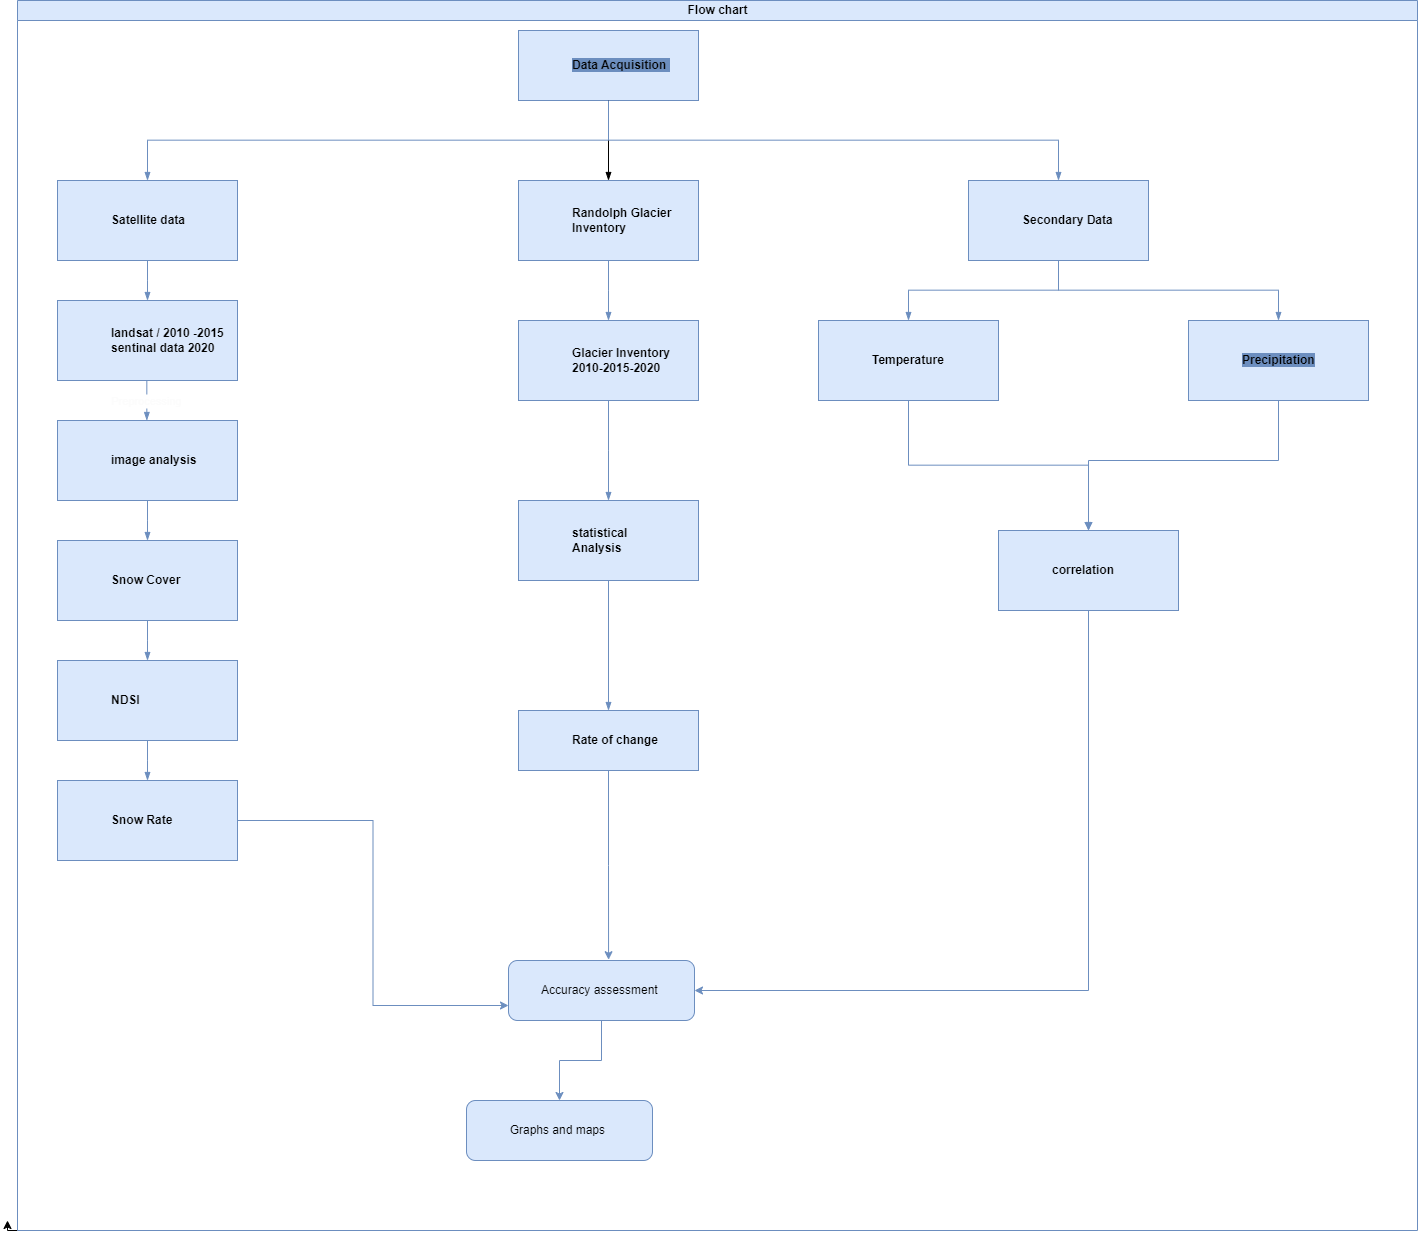

The diagram above was exported from draw.io. Its source (the exported page's mxGraphModel, read from the mxfile embedded in the PNG):
<mxGraphModel dx="2684" dy="2112" grid="1" gridSize="10" guides="1" tooltips="1" connect="1" arrows="1" fold="1" page="1" pageScale="1" pageWidth="827" pageHeight="1169" math="0" shadow="0">
  <root>
    <mxCell id="0" />
    <mxCell id="1" parent="0" />
    <mxCell id="m-of1DJ7gJQWCp9jjS-Z-46" style="edgeStyle=orthogonalEdgeStyle;rounded=0;orthogonalLoop=1;jettySize=auto;html=1;exitX=0;exitY=1;exitDx=0;exitDy=0;" edge="1" parent="1" source="dNxyNK7c78bLwvsdeMH5-11">
      <mxGeometry relative="1" as="geometry">
        <mxPoint x="-10.000000000000227" y="1150" as="targetPoint" />
      </mxGeometry>
    </mxCell>
    <mxCell id="dNxyNK7c78bLwvsdeMH5-11" value="Flow chart" style="swimlane;html=1;startSize=20;horizontal=1;containerType=tree;glass=0;fillColor=#dae8fc;strokeColor=#6c8ebf;" parent="1" vertex="1">
      <mxGeometry y="-70" width="1400" height="1230" as="geometry" />
    </mxCell>
    <UserObject label="&lt;font style=&quot;background-color: rgb(108, 142, 191);&quot; color=&quot;#030303&quot;&gt;Data Acquisition&amp;nbsp;&lt;/font&gt;" name="Tessa Miller" position="CFO" location="Office 1" email="me@example.com" placeholders="1" link="https://www.draw.io" id="dNxyNK7c78bLwvsdeMH5-12">
      <mxCell style="label;whiteSpace=wrap;html=1;rounded=0;glass=0;treeMoving=1;treeFolding=1;fillColor=#dae8fc;strokeColor=#6c8ebf;" parent="dNxyNK7c78bLwvsdeMH5-11" vertex="1">
        <mxGeometry x="501" y="30" width="180" height="70" as="geometry" />
      </mxCell>
    </UserObject>
    <mxCell id="dNxyNK7c78bLwvsdeMH5-13" value="" style="endArrow=blockThin;endFill=1;fontSize=11;edgeStyle=elbowEdgeStyle;elbow=vertical;rounded=0;fillColor=#dae8fc;strokeColor=#6c8ebf;" parent="dNxyNK7c78bLwvsdeMH5-11" source="dNxyNK7c78bLwvsdeMH5-12" target="dNxyNK7c78bLwvsdeMH5-14" edge="1">
      <mxGeometry relative="1" as="geometry" />
    </mxCell>
    <UserObject label="Satellite data" name="Edward Morrison" position="Brand Manager" location="Office 2" email="me@example.com" placeholders="1" link="https://www.draw.io" id="dNxyNK7c78bLwvsdeMH5-14">
      <mxCell style="label;whiteSpace=wrap;html=1;rounded=0;glass=0;treeFolding=1;treeMoving=1;align=left;fillColor=#dae8fc;strokeColor=#6c8ebf;" parent="dNxyNK7c78bLwvsdeMH5-11" vertex="1">
        <mxGeometry x="40" y="180" width="180" height="80" as="geometry" />
      </mxCell>
    </UserObject>
    <mxCell id="dNxyNK7c78bLwvsdeMH5-15" value="" style="endArrow=blockThin;endFill=1;fontSize=11;edgeStyle=elbowEdgeStyle;elbow=vertical;rounded=0;" parent="dNxyNK7c78bLwvsdeMH5-11" source="dNxyNK7c78bLwvsdeMH5-12" target="dNxyNK7c78bLwvsdeMH5-16" edge="1">
      <mxGeometry relative="1" as="geometry" />
    </mxCell>
    <UserObject label="Randolph Glacier Inventory&amp;nbsp;" name="Evan Valet" position="HR Director" location="Office 4" email="me@example.com" placeholders="1" link="https://www.draw.io" id="dNxyNK7c78bLwvsdeMH5-16">
      <mxCell style="label;whiteSpace=wrap;html=1;rounded=0;glass=0;treeFolding=1;treeMoving=1;align=left;fillColor=#dae8fc;strokeColor=#6c8ebf;" parent="dNxyNK7c78bLwvsdeMH5-11" vertex="1">
        <mxGeometry x="501" y="180" width="180" height="80" as="geometry" />
      </mxCell>
    </UserObject>
    <mxCell id="dNxyNK7c78bLwvsdeMH5-17" value="" style="endArrow=blockThin;endFill=1;fontSize=11;edgeStyle=elbowEdgeStyle;elbow=vertical;rounded=0;fillColor=#dae8fc;strokeColor=#6c8ebf;" parent="dNxyNK7c78bLwvsdeMH5-11" source="dNxyNK7c78bLwvsdeMH5-12" target="dNxyNK7c78bLwvsdeMH5-18" edge="1">
      <mxGeometry relative="1" as="geometry" />
    </mxCell>
    <UserObject label="Secondary Data&amp;nbsp;" name="Alison Donovan" position="System Admin" location="Office 3" email="me@example.com" placeholders="1" link="https://www.draw.io" id="dNxyNK7c78bLwvsdeMH5-18">
      <mxCell style="label;whiteSpace=wrap;html=1;rounded=0;glass=0;fillColor=#dae8fc;strokeColor=#6c8ebf;" parent="dNxyNK7c78bLwvsdeMH5-11" vertex="1">
        <mxGeometry x="951" y="180" width="180" height="80" as="geometry" />
      </mxCell>
    </UserObject>
    <mxCell id="m-of1DJ7gJQWCp9jjS-Z-1" value="" style="endArrow=blockThin;endFill=1;fontSize=11;edgeStyle=elbowEdgeStyle;elbow=vertical;rounded=0;fillColor=#dae8fc;strokeColor=#6c8ebf;fontColor=#FCFCFC;" edge="1" target="m-of1DJ7gJQWCp9jjS-Z-2" source="dNxyNK7c78bLwvsdeMH5-14" parent="dNxyNK7c78bLwvsdeMH5-11">
      <mxGeometry relative="1" as="geometry">
        <mxPoint x="390" y="200" as="sourcePoint" />
      </mxGeometry>
    </mxCell>
    <UserObject label="landsat / 2010 -2015&lt;div&gt;sentinal data 2020&lt;/div&gt;" name="Edward Morrison" position="Brand Manager" location="Office 2" email="me@example.com" placeholders="1" link="https://www.draw.io" id="m-of1DJ7gJQWCp9jjS-Z-2">
      <mxCell style="label;whiteSpace=wrap;html=1;rounded=0;glass=0;treeFolding=1;treeMoving=1;fillColor=#dae8fc;strokeColor=#6c8ebf;" vertex="1" parent="dNxyNK7c78bLwvsdeMH5-11">
        <mxGeometry x="40" y="300" width="180" height="80" as="geometry" />
      </mxCell>
    </UserObject>
    <mxCell id="m-of1DJ7gJQWCp9jjS-Z-3" value="" style="endArrow=blockThin;endFill=1;fontSize=11;edgeStyle=elbowEdgeStyle;elbow=vertical;rounded=0;fillColor=#dae8fc;strokeColor=#6c8ebf;fontColor=#FCFCFC;" edge="1" target="m-of1DJ7gJQWCp9jjS-Z-4" source="dNxyNK7c78bLwvsdeMH5-16" parent="dNxyNK7c78bLwvsdeMH5-11">
      <mxGeometry relative="1" as="geometry">
        <mxPoint x="390" y="200" as="sourcePoint" />
      </mxGeometry>
    </mxCell>
    <UserObject label="Glacier Inventory&lt;div&gt;2010-2015-2020&lt;/div&gt;" name="Evan Valet" position="HR Director" location="Office 4" email="me@example.com" placeholders="1" link="https://www.draw.io" id="m-of1DJ7gJQWCp9jjS-Z-4">
      <mxCell style="label;whiteSpace=wrap;html=1;rounded=0;glass=0;treeFolding=1;treeMoving=1;align=left;fillColor=#dae8fc;strokeColor=#6c8ebf;" vertex="1" parent="dNxyNK7c78bLwvsdeMH5-11">
        <mxGeometry x="501" y="320" width="180" height="80" as="geometry" />
      </mxCell>
    </UserObject>
    <mxCell id="m-of1DJ7gJQWCp9jjS-Z-5" value="" style="endArrow=blockThin;endFill=1;fontSize=11;edgeStyle=elbowEdgeStyle;elbow=vertical;rounded=0;fillColor=#dae8fc;strokeColor=#6c8ebf;fontColor=#FCFCFC;" edge="1" target="m-of1DJ7gJQWCp9jjS-Z-6" source="dNxyNK7c78bLwvsdeMH5-18" parent="dNxyNK7c78bLwvsdeMH5-11">
      <mxGeometry relative="1" as="geometry">
        <mxPoint x="350" y="200" as="sourcePoint" />
      </mxGeometry>
    </mxCell>
    <UserObject label="Temperature" name="Alison Donovan" position="System Admin" location="Office 3" email="me@example.com" placeholders="1" link="https://www.draw.io" id="m-of1DJ7gJQWCp9jjS-Z-6">
      <mxCell style="label;whiteSpace=wrap;html=1;rounded=0;glass=0;fillColor=#dae8fc;strokeColor=#6c8ebf;" vertex="1" parent="dNxyNK7c78bLwvsdeMH5-11">
        <mxGeometry x="801" y="320" width="180" height="80" as="geometry" />
      </mxCell>
    </UserObject>
    <mxCell id="m-of1DJ7gJQWCp9jjS-Z-9" value="" style="endArrow=blockThin;endFill=1;fontSize=11;edgeStyle=elbowEdgeStyle;elbow=vertical;rounded=0;fillColor=#dae8fc;strokeColor=#6c8ebf;fontColor=#FCFCFC;" edge="1" target="m-of1DJ7gJQWCp9jjS-Z-10" source="dNxyNK7c78bLwvsdeMH5-18" parent="dNxyNK7c78bLwvsdeMH5-11">
      <mxGeometry relative="1" as="geometry">
        <mxPoint x="350" y="200" as="sourcePoint" />
      </mxGeometry>
    </mxCell>
    <mxCell id="m-of1DJ7gJQWCp9jjS-Z-15" style="edgeStyle=orthogonalEdgeStyle;rounded=0;orthogonalLoop=1;jettySize=auto;html=1;fillColor=#dae8fc;strokeColor=#6c8ebf;fontColor=#FCFCFC;" edge="1" parent="dNxyNK7c78bLwvsdeMH5-11" source="m-of1DJ7gJQWCp9jjS-Z-10" target="m-of1DJ7gJQWCp9jjS-Z-14">
      <mxGeometry relative="1" as="geometry">
        <Array as="points">
          <mxPoint x="1261" y="460" />
          <mxPoint x="1071" y="460" />
        </Array>
      </mxGeometry>
    </mxCell>
    <UserObject label="&lt;font face=&quot;Helvetica&quot; style=&quot;font-size: 12px; background-color: rgb(108, 142, 191);&quot;&gt;Precipitation&lt;/font&gt;" name="Alison Donovan" position="System Admin" location="Office 3" email="me@example.com" placeholders="1" link="https://www.draw.io" id="m-of1DJ7gJQWCp9jjS-Z-10">
      <mxCell style="label;whiteSpace=wrap;html=1;rounded=0;glass=0;strokeColor=#6c8ebf;fillColor=#dae8fc;" vertex="1" parent="dNxyNK7c78bLwvsdeMH5-11">
        <mxGeometry x="1171" y="320" width="180" height="80" as="geometry" />
      </mxCell>
    </UserObject>
    <mxCell id="m-of1DJ7gJQWCp9jjS-Z-13" value="" style="endArrow=blockThin;endFill=1;fontSize=11;edgeStyle=elbowEdgeStyle;elbow=vertical;rounded=0;fillColor=#dae8fc;strokeColor=#6c8ebf;fontColor=#FCFCFC;" edge="1" target="m-of1DJ7gJQWCp9jjS-Z-14" source="m-of1DJ7gJQWCp9jjS-Z-6" parent="dNxyNK7c78bLwvsdeMH5-11">
      <mxGeometry relative="1" as="geometry">
        <mxPoint x="600" y="330" as="sourcePoint" />
      </mxGeometry>
    </mxCell>
    <mxCell id="m-of1DJ7gJQWCp9jjS-Z-39" style="edgeStyle=orthogonalEdgeStyle;rounded=0;orthogonalLoop=1;jettySize=auto;html=1;exitX=0.5;exitY=1;exitDx=0;exitDy=0;exitPerimeter=0;entryX=1;entryY=0.5;entryDx=0;entryDy=0;fillColor=#dae8fc;strokeColor=#6c8ebf;fontColor=#FCFCFC;" edge="1" parent="dNxyNK7c78bLwvsdeMH5-11" source="m-of1DJ7gJQWCp9jjS-Z-14" target="m-of1DJ7gJQWCp9jjS-Z-35">
      <mxGeometry relative="1" as="geometry" />
    </mxCell>
    <UserObject label="correlation" name="Alison Donovan" position="System Admin" location="Office 3" email="me@example.com" placeholders="1" link="https://www.draw.io" id="m-of1DJ7gJQWCp9jjS-Z-14">
      <mxCell style="label;whiteSpace=wrap;html=1;rounded=0;glass=0;points=[[0,0,0,0,0],[0,0.25,0,0,0],[0,0.5,0,0,0],[0,0.75,0,0,0],[0,1,0,0,0],[0.25,0,0,0,0],[0.25,1,0,0,0],[0.5,0,0,0,0],[0.5,1,0,0,0],[0.75,0,0,0,0],[0.75,1,0,0,0],[1,0,0,0,0],[1,0.25,0,0,0],[1,0.5,0,0,0],[1,0.75,0,0,0],[1,1,0,0,0]];fillColor=#dae8fc;strokeColor=#6c8ebf;" vertex="1" parent="dNxyNK7c78bLwvsdeMH5-11">
        <mxGeometry x="981" y="530" width="180" height="80" as="geometry" />
      </mxCell>
    </UserObject>
    <mxCell id="m-of1DJ7gJQWCp9jjS-Z-16" value="Preprocessing" style="endArrow=blockThin;endFill=1;fontSize=11;edgeStyle=elbowEdgeStyle;elbow=horizontal;rounded=0;fillColor=#dae8fc;strokeColor=#6c8ebf;fontColor=#FCFCFC;" edge="1" target="m-of1DJ7gJQWCp9jjS-Z-17" source="m-of1DJ7gJQWCp9jjS-Z-2" parent="dNxyNK7c78bLwvsdeMH5-11">
      <mxGeometry relative="1" as="geometry">
        <mxPoint x="140" y="320" as="sourcePoint" />
      </mxGeometry>
    </mxCell>
    <UserObject label="&lt;div&gt;image analysis&lt;/div&gt;" name="Edward Morrison" position="Brand Manager" location="Office 2" email="me@example.com" placeholders="1" link="https://www.draw.io" id="m-of1DJ7gJQWCp9jjS-Z-17">
      <mxCell style="label;whiteSpace=wrap;html=1;rounded=0;glass=0;treeFolding=1;treeMoving=1;align=left;fillColor=#dae8fc;strokeColor=#6c8ebf;" vertex="1" parent="dNxyNK7c78bLwvsdeMH5-11">
        <mxGeometry x="40" y="420" width="180" height="80" as="geometry" />
      </mxCell>
    </UserObject>
    <mxCell id="m-of1DJ7gJQWCp9jjS-Z-18" value="" style="endArrow=blockThin;endFill=1;fontSize=11;edgeStyle=elbowEdgeStyle;elbow=vertical;rounded=0;fillColor=#dae8fc;strokeColor=#6c8ebf;fontColor=#FCFCFC;" edge="1" target="m-of1DJ7gJQWCp9jjS-Z-19" source="m-of1DJ7gJQWCp9jjS-Z-17" parent="dNxyNK7c78bLwvsdeMH5-11">
      <mxGeometry relative="1" as="geometry">
        <mxPoint x="140" y="440" as="sourcePoint" />
      </mxGeometry>
    </mxCell>
    <UserObject label="Snow Cover" name="Edward Morrison" position="Brand Manager" location="Office 2" email="me@example.com" placeholders="1" link="https://www.draw.io" id="m-of1DJ7gJQWCp9jjS-Z-19">
      <mxCell style="label;whiteSpace=wrap;html=1;rounded=0;glass=0;treeFolding=1;treeMoving=1;fillColor=#dae8fc;strokeColor=#6c8ebf;" vertex="1" parent="dNxyNK7c78bLwvsdeMH5-11">
        <mxGeometry x="40" y="540" width="180" height="80" as="geometry" />
      </mxCell>
    </UserObject>
    <mxCell id="m-of1DJ7gJQWCp9jjS-Z-20" value="" style="endArrow=blockThin;endFill=1;fontSize=11;edgeStyle=elbowEdgeStyle;elbow=vertical;rounded=0;fillColor=#dae8fc;strokeColor=#6c8ebf;fontColor=#FCFCFC;" edge="1" target="m-of1DJ7gJQWCp9jjS-Z-21" source="m-of1DJ7gJQWCp9jjS-Z-19" parent="dNxyNK7c78bLwvsdeMH5-11">
      <mxGeometry relative="1" as="geometry">
        <mxPoint x="140" y="560" as="sourcePoint" />
      </mxGeometry>
    </mxCell>
    <UserObject label="NDSI" name="Edward Morrison" position="Brand Manager" location="Office 2" email="me@example.com" placeholders="1" link="https://www.draw.io" id="m-of1DJ7gJQWCp9jjS-Z-21">
      <mxCell style="label;whiteSpace=wrap;html=1;rounded=0;glass=0;treeFolding=1;treeMoving=1;fillColor=#dae8fc;strokeColor=#6c8ebf;" vertex="1" parent="dNxyNK7c78bLwvsdeMH5-11">
        <mxGeometry x="40" y="660" width="180" height="80" as="geometry" />
      </mxCell>
    </UserObject>
    <mxCell id="m-of1DJ7gJQWCp9jjS-Z-22" value="" style="endArrow=blockThin;endFill=1;fontSize=11;edgeStyle=elbowEdgeStyle;elbow=vertical;rounded=0;fillColor=#dae8fc;strokeColor=#6c8ebf;fontColor=#FCFCFC;" edge="1" target="m-of1DJ7gJQWCp9jjS-Z-23" source="m-of1DJ7gJQWCp9jjS-Z-21" parent="dNxyNK7c78bLwvsdeMH5-11">
      <mxGeometry relative="1" as="geometry">
        <mxPoint x="140" y="680" as="sourcePoint" />
      </mxGeometry>
    </mxCell>
    <mxCell id="m-of1DJ7gJQWCp9jjS-Z-38" style="edgeStyle=orthogonalEdgeStyle;rounded=0;orthogonalLoop=1;jettySize=auto;html=1;entryX=0;entryY=0.75;entryDx=0;entryDy=0;fillColor=#dae8fc;strokeColor=#6c8ebf;fontColor=#FCFCFC;" edge="1" parent="dNxyNK7c78bLwvsdeMH5-11" source="m-of1DJ7gJQWCp9jjS-Z-23" target="m-of1DJ7gJQWCp9jjS-Z-35">
      <mxGeometry relative="1" as="geometry" />
    </mxCell>
    <UserObject label="Snow Rate" name="Edward Morrison" position="Brand Manager" location="Office 2" email="me@example.com" placeholders="1" link="https://www.draw.io" id="m-of1DJ7gJQWCp9jjS-Z-23">
      <mxCell style="label;whiteSpace=wrap;html=1;rounded=0;glass=0;treeFolding=1;treeMoving=1;fillColor=#dae8fc;strokeColor=#6c8ebf;" vertex="1" parent="dNxyNK7c78bLwvsdeMH5-11">
        <mxGeometry x="40" y="780" width="180" height="80" as="geometry" />
      </mxCell>
    </UserObject>
    <mxCell id="m-of1DJ7gJQWCp9jjS-Z-24" value="" style="endArrow=blockThin;endFill=1;fontSize=11;edgeStyle=elbowEdgeStyle;elbow=vertical;rounded=0;fillColor=#dae8fc;strokeColor=#6c8ebf;fontColor=#FCFCFC;" edge="1" target="m-of1DJ7gJQWCp9jjS-Z-25" source="m-of1DJ7gJQWCp9jjS-Z-4" parent="dNxyNK7c78bLwvsdeMH5-11">
      <mxGeometry relative="1" as="geometry">
        <mxPoint x="360" y="340" as="sourcePoint" />
      </mxGeometry>
    </mxCell>
    <UserObject label="statistical&amp;nbsp;&lt;div&gt;Analysis&lt;/div&gt;" name="Evan Valet" position="HR Director" location="Office 4" email="me@example.com" placeholders="1" link="https://www.draw.io" id="m-of1DJ7gJQWCp9jjS-Z-25">
      <mxCell style="label;whiteSpace=wrap;html=1;rounded=0;glass=0;treeFolding=1;treeMoving=1;align=left;fillColor=#dae8fc;strokeColor=#6c8ebf;" vertex="1" parent="dNxyNK7c78bLwvsdeMH5-11">
        <mxGeometry x="501" y="500" width="180" height="80" as="geometry" />
      </mxCell>
    </UserObject>
    <mxCell id="m-of1DJ7gJQWCp9jjS-Z-26" value="" style="endArrow=blockThin;endFill=1;fontSize=11;edgeStyle=elbowEdgeStyle;elbow=vertical;rounded=0;fillColor=#dae8fc;strokeColor=#6c8ebf;fontColor=#FCFCFC;" edge="1" target="m-of1DJ7gJQWCp9jjS-Z-27" source="m-of1DJ7gJQWCp9jjS-Z-25" parent="dNxyNK7c78bLwvsdeMH5-11">
      <mxGeometry relative="1" as="geometry">
        <mxPoint x="360" y="460" as="sourcePoint" />
        <Array as="points">
          <mxPoint x="531" y="580" />
        </Array>
      </mxGeometry>
    </mxCell>
    <UserObject label="Rate of change&amp;nbsp;" name="Evan Valet" position="HR Director" location="Office 4" email="me@example.com" placeholders="1" link="https://www.draw.io" id="m-of1DJ7gJQWCp9jjS-Z-27">
      <mxCell style="label;whiteSpace=wrap;html=1;rounded=0;glass=0;treeFolding=1;treeMoving=1;align=left;fillColor=#dae8fc;strokeColor=#6c8ebf;" vertex="1" parent="dNxyNK7c78bLwvsdeMH5-11">
        <mxGeometry x="501" y="710" width="180" height="60" as="geometry" />
      </mxCell>
    </UserObject>
    <mxCell id="m-of1DJ7gJQWCp9jjS-Z-35" value="Accuracy assessment&amp;nbsp;" style="rounded=1;whiteSpace=wrap;html=1;fillColor=#dae8fc;strokeColor=#6c8ebf;" vertex="1" parent="dNxyNK7c78bLwvsdeMH5-11">
      <mxGeometry x="491" y="960" width="186" height="60" as="geometry" />
    </mxCell>
    <mxCell id="m-of1DJ7gJQWCp9jjS-Z-43" style="edgeStyle=orthogonalEdgeStyle;rounded=0;orthogonalLoop=1;jettySize=auto;html=1;fillColor=#dae8fc;strokeColor=#6c8ebf;fontColor=#FCFCFC;" edge="1" target="m-of1DJ7gJQWCp9jjS-Z-44" source="m-of1DJ7gJQWCp9jjS-Z-35" parent="dNxyNK7c78bLwvsdeMH5-11">
      <mxGeometry relative="1" as="geometry">
        <mxPoint x="366" y="700" as="sourcePoint" />
      </mxGeometry>
    </mxCell>
    <mxCell id="m-of1DJ7gJQWCp9jjS-Z-44" value="Graphs and maps&amp;nbsp;" style="rounded=1;whiteSpace=wrap;html=1;fillColor=#dae8fc;strokeColor=#6c8ebf;" vertex="1" parent="dNxyNK7c78bLwvsdeMH5-11">
      <mxGeometry x="449" y="1100" width="186" height="60" as="geometry" />
    </mxCell>
    <mxCell id="m-of1DJ7gJQWCp9jjS-Z-50" style="edgeStyle=orthogonalEdgeStyle;rounded=0;orthogonalLoop=1;jettySize=auto;html=1;entryX=0.538;entryY=-0.013;entryDx=0;entryDy=0;entryPerimeter=0;fillColor=#dae8fc;strokeColor=#6c8ebf;fontColor=#FCFCFC;" edge="1" parent="dNxyNK7c78bLwvsdeMH5-11" source="m-of1DJ7gJQWCp9jjS-Z-27" target="m-of1DJ7gJQWCp9jjS-Z-35">
      <mxGeometry relative="1" as="geometry" />
    </mxCell>
  </root>
</mxGraphModel>